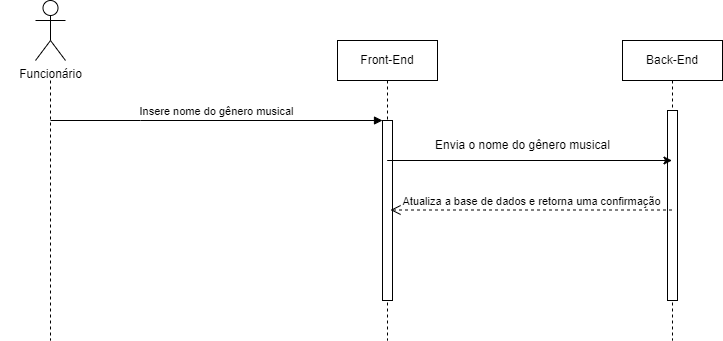

The diagram above was exported from draw.io. Its source (the exported page's mxGraphModel, read from the mxfile embedded in the PNG):
<mxGraphModel dx="922" dy="531" grid="1" gridSize="10" guides="1" tooltips="1" connect="1" arrows="1" fold="1" page="1" pageScale="1" pageWidth="850" pageHeight="1100" background="#ffffff" math="0" shadow="0">
  <root>
    <mxCell id="0" />
    <mxCell id="1" parent="0" />
    <mxCell id="j63bDnisc9NkAjT-UyDO-18" value="" style="shape=umlLifeline;perimeter=lifelinePerimeter;whiteSpace=wrap;html=1;container=0;dropTarget=0;collapsible=0;recursiveResize=0;outlineConnect=0;portConstraint=eastwest;newEdgeStyle={&quot;edgeStyle&quot;:&quot;elbowEdgeStyle&quot;,&quot;elbow&quot;:&quot;vertical&quot;,&quot;curved&quot;:0,&quot;rounded&quot;:0};size=0;" vertex="1" parent="1">
      <mxGeometry x="88" y="150" width="100" height="260" as="geometry" />
    </mxCell>
    <mxCell id="j63bDnisc9NkAjT-UyDO-19" value="Front-End" style="shape=umlLifeline;perimeter=lifelinePerimeter;whiteSpace=wrap;html=1;container=0;dropTarget=0;collapsible=0;recursiveResize=0;outlineConnect=0;portConstraint=eastwest;newEdgeStyle={&quot;edgeStyle&quot;:&quot;elbowEdgeStyle&quot;,&quot;elbow&quot;:&quot;vertical&quot;,&quot;curved&quot;:0,&quot;rounded&quot;:0};" vertex="1" parent="1">
      <mxGeometry x="425" y="110" width="100" height="300" as="geometry" />
    </mxCell>
    <mxCell id="j63bDnisc9NkAjT-UyDO-20" value="" style="html=1;points=[];perimeter=orthogonalPerimeter;outlineConnect=0;targetShapes=umlLifeline;portConstraint=eastwest;newEdgeStyle={&quot;edgeStyle&quot;:&quot;elbowEdgeStyle&quot;,&quot;elbow&quot;:&quot;vertical&quot;,&quot;curved&quot;:0,&quot;rounded&quot;:0};" vertex="1" parent="j63bDnisc9NkAjT-UyDO-19">
      <mxGeometry x="45" y="80" width="10" height="180" as="geometry" />
    </mxCell>
    <mxCell id="j63bDnisc9NkAjT-UyDO-21" value="Insere nome do gênero musical" style="html=1;verticalAlign=bottom;endArrow=block;edgeStyle=elbowEdgeStyle;elbow=horizontal;curved=0;rounded=0;" edge="1" parent="1" target="j63bDnisc9NkAjT-UyDO-20">
      <mxGeometry relative="1" as="geometry">
        <mxPoint x="138" y="190" as="sourcePoint" />
        <Array as="points">
          <mxPoint x="228" y="190" />
        </Array>
      </mxGeometry>
    </mxCell>
    <mxCell id="j63bDnisc9NkAjT-UyDO-22" value="Back-End" style="shape=umlLifeline;perimeter=lifelinePerimeter;whiteSpace=wrap;html=1;container=0;dropTarget=0;collapsible=0;recursiveResize=0;outlineConnect=0;portConstraint=eastwest;newEdgeStyle={&quot;edgeStyle&quot;:&quot;elbowEdgeStyle&quot;,&quot;elbow&quot;:&quot;vertical&quot;,&quot;curved&quot;:0,&quot;rounded&quot;:0};" vertex="1" parent="1">
      <mxGeometry x="710" y="110" width="100" height="300" as="geometry" />
    </mxCell>
    <mxCell id="j63bDnisc9NkAjT-UyDO-23" value="" style="html=1;points=[];perimeter=orthogonalPerimeter;outlineConnect=0;targetShapes=umlLifeline;portConstraint=eastwest;newEdgeStyle={&quot;edgeStyle&quot;:&quot;elbowEdgeStyle&quot;,&quot;elbow&quot;:&quot;vertical&quot;,&quot;curved&quot;:0,&quot;rounded&quot;:0};" vertex="1" parent="j63bDnisc9NkAjT-UyDO-22">
      <mxGeometry x="45" y="70" width="10" height="190" as="geometry" />
    </mxCell>
    <mxCell id="j63bDnisc9NkAjT-UyDO-24" value="Atualiza a base de dados e retorna uma confirmação" style="html=1;verticalAlign=bottom;endArrow=open;dashed=1;endSize=8;edgeStyle=elbowEdgeStyle;elbow=vertical;curved=0;rounded=0;" edge="1" parent="1" source="j63bDnisc9NkAjT-UyDO-22">
      <mxGeometry relative="1" as="geometry">
        <mxPoint x="478" y="279.5" as="targetPoint" />
        <Array as="points">
          <mxPoint x="573" y="279.5" />
        </Array>
        <mxPoint x="729.5" y="279.5" as="sourcePoint" />
        <mxPoint as="offset" />
      </mxGeometry>
    </mxCell>
    <mxCell id="j63bDnisc9NkAjT-UyDO-25" value="" style="endArrow=classic;html=1;rounded=0;" edge="1" parent="1" target="j63bDnisc9NkAjT-UyDO-22">
      <mxGeometry width="50" height="50" relative="1" as="geometry">
        <mxPoint x="474.6666666666665" y="230" as="sourcePoint" />
        <mxPoint x="665" y="230" as="targetPoint" />
      </mxGeometry>
    </mxCell>
    <mxCell id="j63bDnisc9NkAjT-UyDO-26" value="Envia o nome do gênero musical" style="text;html=1;align=center;verticalAlign=middle;resizable=0;points=[];autosize=1;strokeColor=none;fillColor=none;" vertex="1" parent="1">
      <mxGeometry x="510" y="200" width="200" height="30" as="geometry" />
    </mxCell>
    <mxCell id="j63bDnisc9NkAjT-UyDO-27" value="Funcionário" style="shape=umlActor;verticalLabelPosition=bottom;verticalAlign=top;html=1;outlineConnect=0;" vertex="1" parent="1">
      <mxGeometry x="123" y="70" width="30" height="60" as="geometry" />
    </mxCell>
  </root>
</mxGraphModel>